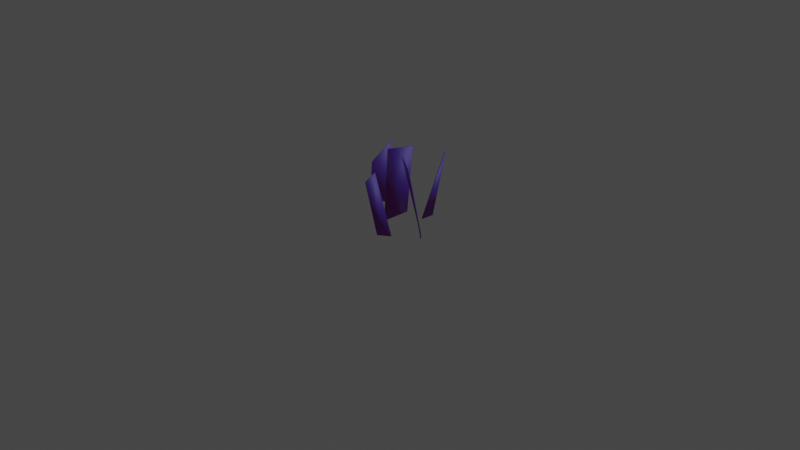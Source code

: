 # Source: Grass_1.blend  (saved by Blender 2.82.7; exported with 4.5.12 LTS)
import bpy
from mathutils import Matrix  # noqa: F401  (used for matrix-valued properties, if any)

bpy.ops.wm.read_factory_settings(use_empty=True)
scene = bpy.context.scene
scene.name = 'Scene'

# ---- collections
col_collection = bpy.data.collections.new('Collection'); scene.collection.children.link(col_collection)

# ---- materials (node trees are filled in below, after node groups)
mat_grass = bpy.data.materials.new('Grass')
mat_grass.use_transparent_shadow = False

# ---- material node trees
mat_grass.use_nodes = True; mat_grass.node_tree.nodes.clear()
_N = mat_grass.node_tree.nodes; _L = mat_grass.node_tree.links
n0 = _N.new('ShaderNodeOutputMaterial'); n0.name = 'Material Output'; n0.location = (300, 300)
n1 = _N.new('ShaderNodeBsdfPrincipled'); n1.name = 'Principled BSDF'; n1.location = (10, 300)
n1.distribution = 'GGX'
n1.subsurface_method = 'BURLEY'
n1.inputs[0].default_value = (0.005087, 0.006252, 0.2019, 1.0)
n1.inputs[2].default_value = 0.6927
n1.inputs[3].default_value = 1.45
n1.inputs[13].default_value = 1.0
n1.inputs[27].default_value = (0.01106, 0.0004408, 0.00918, 1.0)
n1.inputs[28].default_value = 1.0
_L.new(n1.outputs[0], n0.inputs[0])
n0.is_active_output = True

# ---- world
world_world = bpy.data.worlds.new('World'); scene.world = world_world
world_world.use_nodes = True; world_world.node_tree.nodes.clear()
_N = world_world.node_tree.nodes; _L = world_world.node_tree.links
n0 = _N.new('ShaderNodeOutputWorld'); n0.name = 'World Output'; n0.location = (300, 300)
n1 = _N.new('ShaderNodeBackground'); n1.name = 'Background'; n1.location = (10, 300)
n1.inputs[0].default_value = (0.05088, 0.05088, 0.05088, 1.0)
_L.new(n1.outputs[0], n0.inputs[0])
n0.is_active_output = True
world_world.color = (0.05088, 0.05088, 0.05088)
world_world.use_sun_shadow = False
world_world.sun_shadow_jitter_overblur = 0.0

# ---- cameras
cam_camera = bpy.data.cameras.new('Camera')
cam_camera.clip_end = 100.0
cam_camera.ortho_scale = 7.314

# ---- lights
light_light = bpy.data.lights.new('Light', 'POINT')
light_light.transmission_factor = 0.0
light_light.energy = 1000.0
light_light.shadow_soft_size = 0.1
light_light.shadow_maximum_resolution = 0.006
light_light.use_absolute_resolution = True

# ---- meshes
me_plane = bpy.data.meshes.new('Plane')
me_plane.from_pydata([(-0.1117, -0.04819, 0.7045), (1.911e-15, -0.2071, 3.597e-08), (0.1457, 0.05586, 0.7838), (1.911e-15, 0.1103, 2.363e-08)], [], [(0, 3, 2), (0, 1, 3)])
me_plane.polygons.foreach_set('use_smooth', [True] * 2)
_uv = me_plane.uv_layers.new(name='UVMap')
_uv.uv.foreach_set('vector', [0.0, 0.0, 1.0, 1.0, 0.0, 1.0, 0.0, 0.0, 1.0, 0.0, 1.0, 1.0])
me_plane.materials.append(mat_grass)
me_plane.use_remesh_fix_poles = True
me_plane.use_remesh_preserve_attributes = False
me_plane.use_mirror_vertex_groups = False
me_plane.update()
me_plane_001 = bpy.data.meshes.new('Plane.001')
me_plane_001.from_pydata([(-0.01679, -0.05102, 0.809), (1.911e-15, -0.2071, 3.597e-08), (0.01678, 0.04866, 0.9207), (0.1109, -0.1329, 2.363e-08)], [], [(0, 3, 2), (0, 1, 3)])
me_plane_001.polygons.foreach_set('use_smooth', [True] * 2)
_uv = me_plane_001.uv_layers.new(name='UVMap')
_uv.uv.foreach_set('vector', [0.0, 0.0, 1.0, 1.0, 0.0, 1.0, 0.0, 0.0, 1.0, 0.0, 1.0, 1.0])
me_plane_001.materials.append(mat_grass)
me_plane_001.use_remesh_fix_poles = True
me_plane_001.use_remesh_preserve_attributes = False
me_plane_001.use_mirror_vertex_groups = False
me_plane_001.update()
me_plane_002 = bpy.data.meshes.new('Plane.002')
me_plane_002.from_pydata([(0.198, -0.05826, 0.6204), (0.1622, -0.2666, 3.597e-08), (0.09003, -0.02093, 0.5465), (0.1109, -0.1329, 2.363e-08)], [], [(0, 3, 2), (0, 1, 3)])
me_plane_002.polygons.foreach_set('use_smooth', [True] * 2)
_uv = me_plane_002.uv_layers.new(name='UVMap')
_uv.uv.foreach_set('vector', [0.0, 0.0, 1.0, 1.0, 0.0, 1.0, 0.0, 0.0, 1.0, 0.0, 1.0, 1.0])
me_plane_002.materials.append(mat_grass)
me_plane_002.use_remesh_fix_poles = True
me_plane_002.use_remesh_preserve_attributes = False
me_plane_002.use_mirror_vertex_groups = False
me_plane_002.update()
me_plane_003 = bpy.data.meshes.new('Plane.003')
me_plane_003.from_pydata([(-0.0364, -0.08585, 0.7612), (1.911e-15, -0.2071, 3.597e-08), (-0.2365, 0.03772, 0.5307), (-0.1914, 0.1003, 2.152e-08)], [], [(0, 3, 2), (0, 1, 3)])
me_plane_003.polygons.foreach_set('use_smooth', [True] * 2)
_uv = me_plane_003.uv_layers.new(name='UVMap')
_uv.uv.foreach_set('vector', [0.0, 0.0, 1.0, 1.0, 0.0, 1.0, 0.0, 0.0, 1.0, 0.0, 1.0, 1.0])
me_plane_003.materials.append(mat_grass)
me_plane_003.use_remesh_fix_poles = True
me_plane_003.use_remesh_preserve_attributes = False
me_plane_003.use_mirror_vertex_groups = False
me_plane_003.update()
me_plane_004 = bpy.data.meshes.new('Plane.004')
me_plane_004.from_pydata([(0.2524, -0.06574, 0.7391), (0.1622, -0.2666, 3.597e-08), (0.09003, -0.02093, 0.5465), (0.1109, -0.1329, 2.363e-08)], [], [(0, 3, 2), (0, 1, 3)])
me_plane_004.polygons.foreach_set('use_smooth', [True] * 2)
_uv = me_plane_004.uv_layers.new(name='UVMap')
_uv.uv.foreach_set('vector', [0.0, 0.0, 1.0, 1.0, 0.0, 1.0, 0.0, 0.0, 1.0, 0.0, 1.0, 1.0])
me_plane_004.materials.append(mat_grass)
me_plane_004.use_remesh_fix_poles = True
me_plane_004.use_remesh_preserve_attributes = False
me_plane_004.use_mirror_vertex_groups = False
me_plane_004.update()

# ---- objects
ob_light = bpy.data.objects.new('Light', light_light)
ob_camera = bpy.data.objects.new('Camera', cam_camera)
ob_grass_1 = bpy.data.objects.new('Grass 1', me_plane)
ob_grass_2 = bpy.data.objects.new('Grass 2', me_plane_001)
ob_grass_3 = bpy.data.objects.new('Grass 3', me_plane_002)
ob_grass_4 = bpy.data.objects.new('Grass 4', me_plane_003)
ob_grass_5 = bpy.data.objects.new('Grass 5', me_plane_004)

# ---- transforms, parenting, visibility, modifiers, constraints
ob_light.location = (4.076, 1.005, 5.904)
ob_light.rotation_euler = (0.6503, 0.05522, 1.866)
ob_light.lock_rotations_4d = False
ob_light.empty_display_type = 'ARROWS'
ob_light.color = (0.0, 0.0, 0.0, 0.0)
ob_light.lineart.crease_threshold = 0.0
ob_camera.location = (7.359, -6.926, 4.958)
ob_camera.rotation_euler = (1.109, 0.0, 0.8149)
ob_camera.lock_rotations_4d = False
ob_camera.empty_display_type = 'ARROWS'
ob_camera.color = (0.0, 0.0, 0.0, 0.0)
ob_camera.display_type = 'WIRE'
ob_camera.lineart.crease_threshold = 0.0
ob_grass_1.location = (-0.07349, 0.06638, 0.0)
ob_grass_1.lineart.crease_threshold = 0.0
_m = ob_grass_1.modifiers.new('Solidify', 'SOLIDIFY')
_m.offset = 1.0
_m.nonmanifold_merge_threshold = 0.0003
ob_grass_2.location = (0.2914, -0.2006, 1.49e-08)
ob_grass_2.rotation_euler = (0.0, -0.0, 1.814)
ob_grass_2.scale = (0.8836, 0.8836, 0.8836)
ob_grass_2.lineart.crease_threshold = 0.0
_m = ob_grass_2.modifiers.new('Solidify', 'SOLIDIFY')
_m.offset = 1.0
_m.nonmanifold_merge_threshold = 0.0003
ob_grass_3.location = (0.01426, -0.5495, 1.49e-08)
ob_grass_3.rotation_euler = (0.0, -0.0, 1.814)
ob_grass_3.lineart.crease_threshold = 0.0
_m = ob_grass_3.modifiers.new('Solidify', 'SOLIDIFY')
_m.offset = 1.0
_m.nonmanifold_merge_threshold = 0.0003
ob_grass_4.location = (-0.4614, 0.251, 1.49e-08)
ob_grass_4.rotation_euler = (0.0, -0.0, 1.814)
ob_grass_4.scale = (0.8836, 0.8836, 0.8836)
ob_grass_4.lineart.crease_threshold = 0.0
_m = ob_grass_4.modifiers.new('Solidify', 'SOLIDIFY')
_m.offset = 1.0
_m.nonmanifold_merge_threshold = 0.0003
ob_grass_5.location = (0.11, 0.4769, 1.49e-08)
ob_grass_5.rotation_euler = (0.0, -0.0, -6.692)
ob_grass_5.lineart.crease_threshold = 0.0
_m = ob_grass_5.modifiers.new('Solidify', 'SOLIDIFY')
_m.offset = 1.0
_m.nonmanifold_merge_threshold = 0.0003

# ---- collection membership
col_collection.objects.link(ob_light)
col_collection.objects.link(ob_camera)
col_collection.objects.link(ob_grass_1)
col_collection.objects.link(ob_grass_2)
col_collection.objects.link(ob_grass_3)
col_collection.objects.link(ob_grass_4)
col_collection.objects.link(ob_grass_5)

# ---- scene / render settings (as saved in the file)
scene.camera = ob_camera
scene.frame_start = 1; scene.frame_end = 250; scene.frame_set(0)
scene.render.engine = 'BLENDER_EEVEE_NEXT'
scene.cycles.use_denoising = False
scene.cycles.samples = 128
scene.cycles.sampling_pattern = 'TABULATED_SOBOL'
scene.cycles.use_adaptive_sampling = False
scene.cycles.use_light_tree = False
scene.view_settings.view_transform = 'Filmic'
bpy.context.view_layer.update()
